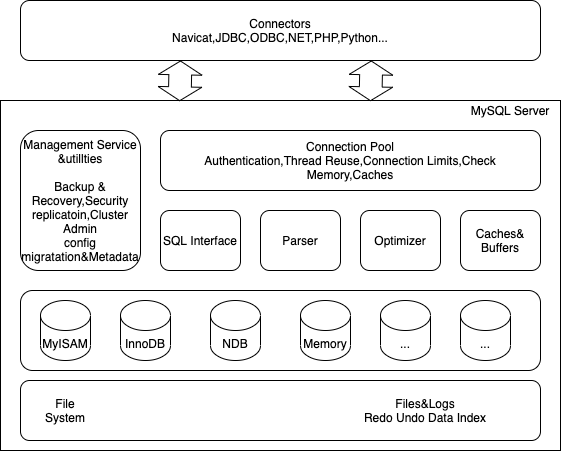

The diagram above was exported from draw.io. Its source (the exported page's mxGraphModel, read from the mxfile embedded in the PNG):
<mxGraphModel dx="983" dy="506" grid="1" gridSize="10" guides="1" tooltips="1" connect="1" arrows="1" fold="1" page="1" pageScale="1" pageWidth="827" pageHeight="1169" math="0" shadow="0">
  <root>
    <mxCell id="0" />
    <mxCell id="1" parent="0" />
    <mxCell id="vyxGbj2GLMR6CbQMTc-1-1" value="Connectors&lt;br&gt;Navicat,JDBC,ODBC,NET,PHP,Python..." style="rounded=1;whiteSpace=wrap;html=1;" vertex="1" parent="1">
      <mxGeometry x="120" y="50" width="520" height="60" as="geometry" />
    </mxCell>
    <mxCell id="vyxGbj2GLMR6CbQMTc-1-3" value="" style="rounded=0.5;whiteSpace=wrap;html=1;" vertex="1" parent="1">
      <mxGeometry x="100" y="150" width="560" height="350" as="geometry" />
    </mxCell>
    <mxCell id="vyxGbj2GLMR6CbQMTc-1-4" value="MySQL Server" style="text;html=1;strokeColor=none;fillColor=none;align=center;verticalAlign=middle;whiteSpace=wrap;rounded=0;" vertex="1" parent="1">
      <mxGeometry x="550" y="150" width="120" height="20" as="geometry" />
    </mxCell>
    <mxCell id="vyxGbj2GLMR6CbQMTc-1-5" value="Management Service &amp;amp;utillties&lt;br&gt;&lt;br&gt;Backup &amp;amp; Recovery,Security&lt;br&gt;replicatoin,Cluster&lt;br&gt;Admin&lt;br&gt;config&lt;br&gt;migratation&amp;amp;Metadata" style="rounded=1;whiteSpace=wrap;html=1;" vertex="1" parent="1">
      <mxGeometry x="120" y="180" width="120" height="140" as="geometry" />
    </mxCell>
    <mxCell id="vyxGbj2GLMR6CbQMTc-1-6" value="" style="rounded=1;whiteSpace=wrap;html=1;" vertex="1" parent="1">
      <mxGeometry x="120" y="340" width="520" height="80" as="geometry" />
    </mxCell>
    <mxCell id="vyxGbj2GLMR6CbQMTc-1-7" value="" style="rounded=1;whiteSpace=wrap;html=1;" vertex="1" parent="1">
      <mxGeometry x="120" y="430" width="520" height="60" as="geometry" />
    </mxCell>
    <mxCell id="vyxGbj2GLMR6CbQMTc-1-8" value="Connection Pool&lt;br&gt;Authentication,Thread Reuse,Connection Limits,Check Memory,Caches" style="rounded=1;whiteSpace=wrap;html=1;" vertex="1" parent="1">
      <mxGeometry x="260" y="180" width="380" height="60" as="geometry" />
    </mxCell>
    <mxCell id="vyxGbj2GLMR6CbQMTc-1-9" value="SQL Interface" style="rounded=1;whiteSpace=wrap;html=1;" vertex="1" parent="1">
      <mxGeometry x="260" y="260" width="80" height="60" as="geometry" />
    </mxCell>
    <mxCell id="vyxGbj2GLMR6CbQMTc-1-10" value="Parser" style="rounded=1;whiteSpace=wrap;html=1;" vertex="1" parent="1">
      <mxGeometry x="360" y="260" width="80" height="60" as="geometry" />
    </mxCell>
    <mxCell id="vyxGbj2GLMR6CbQMTc-1-11" value="Optimizer" style="rounded=1;whiteSpace=wrap;html=1;" vertex="1" parent="1">
      <mxGeometry x="460" y="260" width="80" height="60" as="geometry" />
    </mxCell>
    <mxCell id="vyxGbj2GLMR6CbQMTc-1-12" value="Caches&amp;amp; Buffers" style="rounded=1;whiteSpace=wrap;html=1;" vertex="1" parent="1">
      <mxGeometry x="560" y="260" width="80" height="60" as="geometry" />
    </mxCell>
    <mxCell id="vyxGbj2GLMR6CbQMTc-1-13" value="MyISAM" style="shape=cylinder3;whiteSpace=wrap;html=1;boundedLbl=1;backgroundOutline=1;size=15;rounded=2;" vertex="1" parent="1">
      <mxGeometry x="140" y="350" width="50" height="60" as="geometry" />
    </mxCell>
    <mxCell id="vyxGbj2GLMR6CbQMTc-1-14" value="InnoDB" style="shape=cylinder3;whiteSpace=wrap;html=1;boundedLbl=1;backgroundOutline=1;size=15;rounded=2;" vertex="1" parent="1">
      <mxGeometry x="220" y="350" width="50" height="60" as="geometry" />
    </mxCell>
    <mxCell id="vyxGbj2GLMR6CbQMTc-1-15" value="NDB" style="shape=cylinder3;whiteSpace=wrap;html=1;boundedLbl=1;backgroundOutline=1;size=15;rounded=2;" vertex="1" parent="1">
      <mxGeometry x="310" y="350" width="50" height="60" as="geometry" />
    </mxCell>
    <mxCell id="vyxGbj2GLMR6CbQMTc-1-16" value="Memory" style="shape=cylinder3;whiteSpace=wrap;html=1;boundedLbl=1;backgroundOutline=1;size=15;rounded=2;" vertex="1" parent="1">
      <mxGeometry x="400" y="350" width="50" height="60" as="geometry" />
    </mxCell>
    <mxCell id="vyxGbj2GLMR6CbQMTc-1-17" value="..." style="shape=cylinder3;whiteSpace=wrap;html=1;boundedLbl=1;backgroundOutline=1;size=15;rounded=2;" vertex="1" parent="1">
      <mxGeometry x="480" y="350" width="50" height="60" as="geometry" />
    </mxCell>
    <mxCell id="vyxGbj2GLMR6CbQMTc-1-18" value="..." style="shape=cylinder3;whiteSpace=wrap;html=1;boundedLbl=1;backgroundOutline=1;size=15;rounded=2;" vertex="1" parent="1">
      <mxGeometry x="560" y="350" width="50" height="60" as="geometry" />
    </mxCell>
    <mxCell id="vyxGbj2GLMR6CbQMTc-1-20" value="File System" style="text;html=1;strokeColor=none;fillColor=none;align=center;verticalAlign=middle;whiteSpace=wrap;rounded=0;" vertex="1" parent="1">
      <mxGeometry x="145" y="450" width="40" height="20" as="geometry" />
    </mxCell>
    <mxCell id="vyxGbj2GLMR6CbQMTc-1-21" value="Files&amp;amp;Logs&lt;br&gt;Redo Undo Data Index" style="text;html=1;strokeColor=none;fillColor=none;align=center;verticalAlign=middle;whiteSpace=wrap;rounded=0;" vertex="1" parent="1">
      <mxGeometry x="430" y="450" width="190" height="20" as="geometry" />
    </mxCell>
    <mxCell id="vyxGbj2GLMR6CbQMTc-1-22" value="" style="shape=flexArrow;endArrow=classic;startArrow=classic;html=1;exitX=0.32;exitY=0.002;exitDx=0;exitDy=0;exitPerimeter=0;width=22.758620689655174;endSize=4.275862068965518;startSize=4.275862068965518;" edge="1" parent="1" source="vyxGbj2GLMR6CbQMTc-1-3">
      <mxGeometry width="50" height="50" relative="1" as="geometry">
        <mxPoint x="230" y="160" as="sourcePoint" />
        <mxPoint x="280" y="110" as="targetPoint" />
      </mxGeometry>
    </mxCell>
    <mxCell id="vyxGbj2GLMR6CbQMTc-1-25" value="" style="shape=flexArrow;endArrow=classic;startArrow=classic;html=1;exitX=0.32;exitY=0.002;exitDx=0;exitDy=0;exitPerimeter=0;width=22.758620689655174;endSize=4.275862068965518;startSize=4.275862068965518;" edge="1" parent="1">
      <mxGeometry width="50" height="50" relative="1" as="geometry">
        <mxPoint x="470.00000000000006" y="150.69999999999993" as="sourcePoint" />
        <mxPoint x="470.8" y="110" as="targetPoint" />
      </mxGeometry>
    </mxCell>
  </root>
</mxGraphModel>